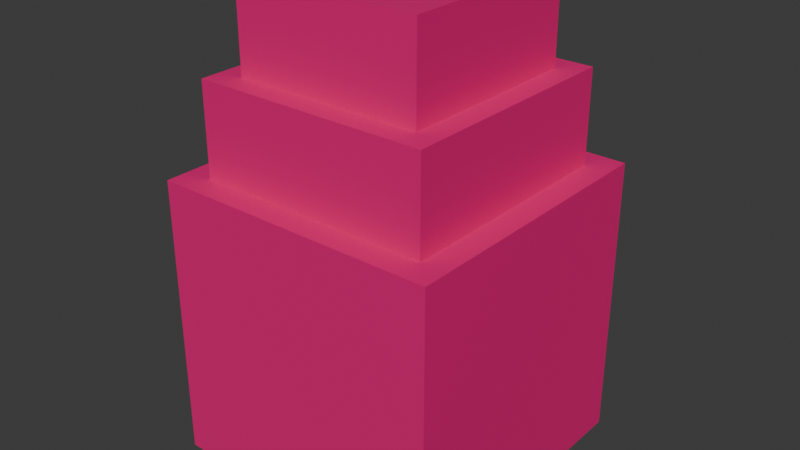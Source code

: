 # Source: Player.blend  (saved by Blender 4.4.32; exported with 4.5.12 LTS)
import bpy
from mathutils import Matrix  # noqa: F401  (used for matrix-valued properties, if any)

bpy.ops.wm.read_factory_settings(use_empty=True)
scene = bpy.context.scene
scene.name = 'Scene'

# ---- collections
col_collection = bpy.data.collections.new('Collection'); scene.collection.children.link(col_collection)

# ---- materials (node trees are filled in below, after node groups)
mat_material_001 = bpy.data.materials.new('Material.001')

# ---- material node trees
mat_material_001.use_nodes = True; mat_material_001.node_tree.nodes.clear()
_N = mat_material_001.node_tree.nodes; _L = mat_material_001.node_tree.links
n0 = _N.new('ShaderNodeBsdfPrincipled'); n0.name = 'Principled BSDF'; n0.location = (10, 300)
n0.inputs[0].default_value = (0.8007, 0.007421, 0.1897, 1.0)
n1 = _N.new('ShaderNodeOutputMaterial'); n1.name = 'Material Output'; n1.location = (300, 300)
_L.new(n0.outputs[0], n1.inputs[0])
n1.is_active_output = True

# ---- world
world_world = bpy.data.worlds.new('World'); scene.world = world_world
world_world.use_nodes = True; world_world.node_tree.nodes.clear()
_N = world_world.node_tree.nodes; _L = world_world.node_tree.links
n0 = _N.new('ShaderNodeOutputWorld'); n0.name = 'World Output'; n0.location = (300, 300)
n1 = _N.new('ShaderNodeBackground'); n1.name = 'Background'; n1.location = (10, 300)
n1.inputs[0].default_value = (0.05088, 0.05088, 0.05088, 1.0)
_L.new(n1.outputs[0], n0.inputs[0])
n0.is_active_output = True
world_world.color = (0.05088, 0.05088, 0.05088)
world_world.sun_shadow_jitter_overblur = 0.0

# ---- meshes
me_cube_001 = bpy.data.meshes.new('Cube.001')
me_cube_001.from_pydata([(-1.0, -1.0, -1.0), (-0.8191, -0.8191, 1.0), (-1.0, 1.0, -1.0), (-0.8191, 0.8191, 1.0), (1.0, -1.0, -1.0), (0.8191, -0.8191, 1.0), (1.0, 1.0, -1.0), (0.8191, 0.8191, 1.0), (-1.0, -1.0, 1.0), (-1.0, 1.0, 1.0), (1.0, 1.0, 1.0), (1.0, -1.0, 1.0), (-1.0, -1.0, 1.0), (-1.0, 1.0, 1.0), (1.0, 1.0, 1.0), (1.0, -1.0, 1.0), (-0.6559, -0.6559, 1.64), (-0.6559, 0.6559, 1.64), (0.6559, 0.6559, 1.64), (0.6559, -0.6559, 1.64), (-0.8191, -0.8191, 1.64), (-0.8191, 0.8191, 1.64), (0.8191, 0.8191, 1.64), (0.8191, -0.8191, 1.64), (-0.6559, -0.6559, 2.261), (-0.6559, 0.6559, 2.261), (0.6559, 0.6559, 2.261), (0.6559, -0.6559, 2.261)], [], [(0, 8, 9, 2), (2, 9, 10, 6), (6, 10, 11, 4), (4, 11, 8, 0), (2, 6, 4, 0), (1, 5, 23, 20), (12, 13, 9, 8), (13, 14, 10, 9), (14, 15, 11, 10), (15, 12, 8, 11), (1, 3, 13, 12), (3, 7, 14, 13), (7, 5, 15, 14), (5, 1, 12, 15), (16, 19, 27, 24), (7, 3, 21, 22), (5, 7, 22, 23), (3, 1, 20, 21), (16, 17, 21, 20), (17, 18, 22, 21), (18, 19, 23, 22), (19, 16, 20, 23), (26, 25, 24, 27), (18, 17, 25, 26), (19, 18, 26, 27), (17, 16, 24, 25)])
_uv = me_cube_001.uv_layers.new(name='UVMap')
_uv.uv.foreach_set('vector', [0.375, 0.0, 0.625, 0.0, 0.625, 0.25, 0.375, 0.25, 0.375, 0.25, 0.625, 0.25, 0.625, 0.5, 0.375, 0.5, 0.375, 0.5, 0.625, 0.5, 0.625, 0.75, 0.375, 0.75, 0.375, 0.75, 0.625, 0.75, 0.625, 1.0, 0.375, 1.0, 0.125, 0.5, 0.375, 0.5, 0.375, 0.75, 0.125, 0.75, 0.8524, 0.7274, 0.6476, 0.7274, 0.6476, 0.7274, 0.8524, 0.7274, 0.875, 0.75, 0.875, 0.5, 0.875, 0.5, 0.875, 0.75, 0.875, 0.5, 0.625, 0.5, 0.625, 0.5, 0.875, 0.5, 0.625, 0.5, 0.625, 0.75, 0.625, 0.75, 0.625, 0.5, 0.625, 0.75, 0.875, 0.75, 0.875, 0.75, 0.625, 0.75, 0.8524, 0.7274, 0.8524, 0.5226, 0.875, 0.5, 0.875, 0.75, 0.8524, 0.5226, 0.6476, 0.5226, 0.625, 0.5, 0.875, 0.5, 0.6476, 0.5226, 0.6476, 0.7274, 0.625, 0.75, 0.625, 0.5, 0.6476, 0.7274, 0.8524, 0.7274, 0.875, 0.75, 0.625, 0.75, 0.832, 0.707, 0.668, 0.707, 0.668, 0.707, 0.832, 0.707, 0.6476, 0.5226, 0.8524, 0.5226, 0.8524, 0.5226, 0.6476, 0.5226, 0.6476, 0.7274, 0.6476, 0.5226, 0.6476, 0.5226, 0.6476, 0.7274, 0.8524, 0.5226, 0.8524, 0.7274, 0.8524, 0.7274, 0.8524, 0.5226, 0.832, 0.707, 0.832, 0.543, 0.8524, 0.5226, 0.8524, 0.7274, 0.832, 0.543, 0.668, 0.543, 0.6476, 0.5226, 0.8524, 0.5226, 0.668, 0.543, 0.668, 0.707, 0.6476, 0.7274, 0.6476, 0.5226, 0.668, 0.707, 0.832, 0.707, 0.8524, 0.7274, 0.6476, 0.7274, 0.668, 0.543, 0.832, 0.543, 0.832, 0.707, 0.668, 0.707, 0.668, 0.543, 0.832, 0.543, 0.832, 0.543, 0.668, 0.543, 0.668, 0.707, 0.668, 0.543, 0.668, 0.543, 0.668, 0.707, 0.832, 0.543, 0.832, 0.707, 0.832, 0.707, 0.832, 0.543])
me_cube_001.materials.append(mat_material_001)
me_cube_001.update()

# ---- objects
ob_cube = bpy.data.objects.new('Cube', me_cube_001)

# ---- transforms, parenting, visibility, modifiers, constraints
ob_cube.location = (0.0, 0.0, 0.0)

# ---- collection membership
col_collection.objects.link(ob_cube)

# ---- scene / render settings (as saved in the file)
scene.frame_start = 1; scene.frame_end = 250; scene.frame_set(1)
scene.render.engine = 'BLENDER_EEVEE_NEXT'
bpy.context.view_layer.update()

# ---- added for rendering (the .blend has no active camera and no usable light): camera, sun
cam_auto = bpy.data.cameras.new('AutoCamera')
cam_auto.lens = 50.0
cam_auto.sensor_width = 36.0
cam_auto.clip_end = 1000.0
ob_auto_camera = bpy.data.objects.new('AutoCamera', cam_auto)
scene.collection.objects.link(ob_auto_camera)
ob_auto_camera.location = (3.99372, -4.79246, 3.82532)
ob_auto_camera.rotation_euler = (1.09748, -7.21219e-08, 0.694738)
scene.camera = ob_auto_camera
light_auto_sun = bpy.data.lights.new('AutoSun', 'SUN')
light_auto_sun.energy = 3.0
light_auto_sun.angle = 0.0523599
ob_auto_sun = bpy.data.objects.new('AutoSun', light_auto_sun)
scene.collection.objects.link(ob_auto_sun)
ob_auto_sun.rotation_euler = (0.872665, 0.174533, 0.523599)
bpy.context.view_layer.update()
